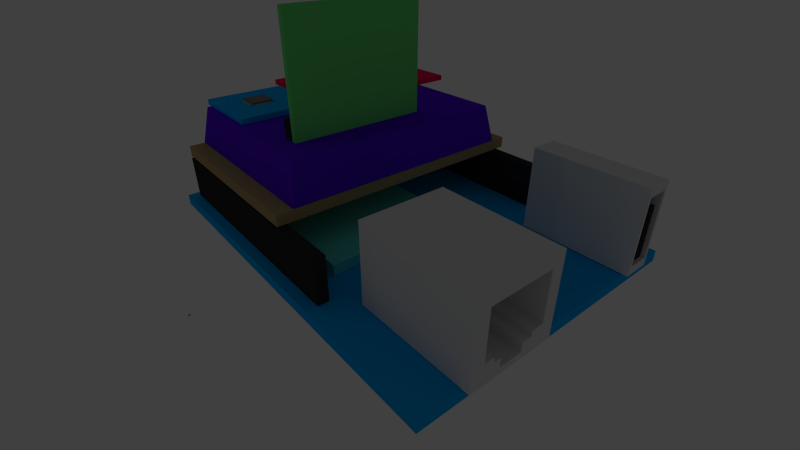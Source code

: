 # Source: Arduino.blend  (saved by Blender 2.69.0; exported with 4.5.12 LTS)
import bpy
from mathutils import Matrix  # noqa: F401  (used for matrix-valued properties, if any)

bpy.ops.wm.read_factory_settings(use_empty=True)
scene = bpy.context.scene
scene.name = 'Scene'

# ---- collections
col_collection_1 = bpy.data.collections.new('Collection 1'); scene.collection.children.link(col_collection_1)
col_collection_2 = bpy.data.collections.new('Collection 2'); scene.collection.children.link(col_collection_2)

# ---- materials (node trees are filled in below, after node groups)
mat_connector = bpy.data.materials.new('Connector')
mat_connector.alpha_threshold = 0.0
mat_connector.use_transparent_shadow = False
mat_connector.diffuse_color = (0.03741, 0.03503, 0.03608, 1.0)
mat_connector.roughness = 0.5
mat_connector.specular_intensity = 0.02405
mat_connector.line_color = (0.0, 0.0, 0.0, 1.0)
mat_shifter = bpy.data.materials.new('Shifter')
mat_shifter.alpha_threshold = 0.0
mat_shifter.use_transparent_shadow = False
mat_shifter.diffuse_color = (0.161, 0.8, 0.1975, 1.0)
mat_shifter.roughness = 0.5
mat_shifter.specular_intensity = 0.2878
mat_shifter.line_color = (0.0, 0.0, 0.0, 1.0)
mat_pcb = bpy.data.materials.new('PCB')
mat_pcb.alpha_threshold = 0.0
mat_pcb.use_transparent_shadow = False
mat_pcb.diffuse_color = (0.0, 0.4329, 1.0, 1.0)
mat_pcb.roughness = 0.5
mat_pcb.specular_intensity = 0.2
mat_pcb.line_color = (0.0, 0.0, 0.0, 1.0)
mat_accel = bpy.data.materials.new('Accel')
mat_accel.alpha_threshold = 0.0
mat_accel.use_transparent_shadow = False
mat_accel.diffuse_color = (1.0, 0.006949, 0.1075, 1.0)
mat_accel.roughness = 0.5
mat_accel.specular_intensity = 0.2
mat_accel.line_color = (0.0, 0.0, 0.0, 1.0)
mat_breadboard = bpy.data.materials.new('Breadboard')
mat_breadboard.alpha_threshold = 0.0
mat_breadboard.use_transparent_shadow = False
mat_breadboard.diffuse_color = (0.1105, 0.005709, 0.8, 1.0)
mat_breadboard.roughness = 0.5
mat_breadboard.specular_intensity = 0.1
mat_breadboard.line_color = (0.0, 0.0, 0.0, 1.0)
mat_protopcb = bpy.data.materials.new('ProtoPCB')
mat_protopcb.alpha_threshold = 0.0
mat_protopcb.use_transparent_shadow = False
mat_protopcb.diffuse_color = (0.4672, 0.3385, 0.1595, 1.0)
mat_protopcb.roughness = 0.5
mat_protopcb.specular_intensity = 0.1939
mat_protopcb.line_color = (0.0, 0.0, 0.0, 1.0)
mat_yun = bpy.data.materials.new('Yun')
mat_yun.alpha_threshold = 0.0
mat_yun.use_transparent_shadow = False
mat_yun.diffuse_color = (0.1373, 0.8, 0.7592, 1.0)
mat_yun.roughness = 0.5
mat_yun.specular_intensity = 0.1976
mat_yun.line_color = (0.0, 0.0, 0.0, 1.0)
mat_metal = bpy.data.materials.new('Metal')
mat_metal.alpha_threshold = 0.0
mat_metal.use_transparent_shadow = False
mat_metal.roughness = 0.5
mat_metal.line_color = (0.0, 0.0, 0.0, 1.0)
mat_chip = bpy.data.materials.new('Chip')
mat_chip.alpha_threshold = 0.0
mat_chip.use_transparent_shadow = False
mat_chip.diffuse_color = (0.214, 0.214, 0.214, 1.0)
mat_chip.roughness = 0.5
mat_chip.specular_intensity = 0.179
mat_chip.line_color = (0.0, 0.0, 0.0, 1.0)
mat_contact = bpy.data.materials.new('Contact')
mat_contact.alpha_threshold = 0.0
mat_contact.use_transparent_shadow = False
mat_contact.diffuse_color = (0.5815, 0.5674, 0.2524, 1.0)
mat_contact.roughness = 0.5
mat_contact.line_color = (0.0, 0.0, 0.0, 1.0)

# ---- material node trees

# ---- world
world_world = bpy.data.worlds.new('World'); scene.world = world_world
world_world.color = (0.05088, 0.05088, 0.05088)
world_world.use_sun_shadow = False
world_world.sun_shadow_jitter_overblur = 0.0
world_world.cycles.sampling_method = 'MANUAL'
world_world.cycles.sample_map_resolution = 256

# ---- cameras
cam_camera = bpy.data.cameras.new('Camera')
cam_camera.clip_end = 2000.0
cam_camera.lens = 20.0
cam_camera.sensor_width = 32.0
cam_camera.sensor_height = 18.0
cam_camera.ortho_scale = 7.314
cam_camera.dof.focus_distance = 0.0
cam_camera.dof.aperture_fstop = 128.0

# ---- lights
light_lamp = bpy.data.lights.new('Lamp', 'SPOT')
light_lamp.transmission_factor = 0.0
light_lamp.cutoff_distance = 30.0
light_lamp.energy = 1000.0
light_lamp.shadow_buffer_clip_start = 1.001
light_lamp.shadow_soft_size = 0.1
light_lamp.shadow_maximum_resolution = 0.006
light_lamp.use_absolute_resolution = True
light_lamp.spot_size = 1.309
light_lamp.cycles.use_multiple_importance_sampling = False

# ---- meshes
me_cube_015 = bpy.data.meshes.new('Cube.015')
me_cube_015.from_pydata([(-1.0, -1.0, -1.0), (-1.0, 1.0, -1.0), (1.0, 1.0, -1.0), (1.0, -1.0, -1.0), (-1.0, -1.0, 1.0), (-1.0, 1.0, 1.0), (1.0, 1.0, 1.0), (1.0, -1.0, 1.0)], [], [(4, 5, 1, 0), (5, 6, 2, 1), (6, 7, 3, 2), (7, 4, 0, 3), (0, 1, 2, 3), (7, 6, 5, 4)])
me_cube_015.materials.append(mat_connector)
me_cube_015.use_remesh_preserve_volume = False
me_cube_015.use_remesh_preserve_attributes = False
me_cube_015.use_mirror_vertex_groups = False
me_cube_015.update()
me_cube_013 = bpy.data.meshes.new('Cube.013')
me_cube_013.from_pydata([(-1.0, -1.0, -1.0), (-1.0, 1.0, -1.0), (1.0, 1.0, -1.0), (1.0, -1.0, -1.0), (-1.0, -1.0, 1.0), (-1.0, 1.0, 1.0), (1.0, 1.0, 1.0), (1.0, -1.0, 1.0)], [], [(4, 5, 1, 0), (5, 6, 2, 1), (6, 7, 3, 2), (7, 4, 0, 3), (0, 1, 2, 3), (7, 6, 5, 4)])
me_cube_013.materials.append(mat_connector)
me_cube_013.use_remesh_preserve_volume = False
me_cube_013.use_remesh_preserve_attributes = False
me_cube_013.use_mirror_vertex_groups = False
me_cube_013.update()
me_cube_011 = bpy.data.meshes.new('Cube.011')
me_cube_011.from_pydata([(-1.0, -1.0, -1.0), (-1.0, 1.0, -1.0), (1.0, 1.0, -1.0), (1.0, -1.0, -1.0), (-1.0, -1.0, 1.0), (-1.0, 1.0, 1.0), (1.0, 1.0, 1.0), (1.0, -1.0, 1.0)], [], [(4, 5, 1, 0), (5, 6, 2, 1), (6, 7, 3, 2), (7, 4, 0, 3), (0, 1, 2, 3), (7, 6, 5, 4)])
me_cube_011.materials.append(mat_shifter)
me_cube_011.use_remesh_preserve_volume = False
me_cube_011.use_remesh_preserve_attributes = False
me_cube_011.use_mirror_vertex_groups = False
me_cube_011.update()
me_cube_010 = bpy.data.meshes.new('Cube.010')
me_cube_010.from_pydata([(-1.0, -1.0, -1.0), (-1.0, 1.0, -1.0), (1.0, 1.0, -1.0), (1.0, -1.0, -1.0), (-1.0, -1.0, 1.0), (-1.0, 1.0, 1.0), (1.0, 1.0, 1.0), (1.0, -1.0, 1.0)], [], [(4, 5, 1, 0), (5, 6, 2, 1), (6, 7, 3, 2), (7, 4, 0, 3), (0, 1, 2, 3), (7, 6, 5, 4)])
me_cube_010.materials.append(mat_pcb)
me_cube_010.use_remesh_preserve_volume = False
me_cube_010.use_remesh_preserve_attributes = False
me_cube_010.use_mirror_vertex_groups = False
me_cube_010.update()
me_cube_009 = bpy.data.meshes.new('Cube.009')
me_cube_009.from_pydata([(-1.0, -1.0, -1.0), (-1.0, 1.0, -1.0), (1.0, 1.0, -1.0), (1.0, -1.0, -1.0), (-1.0, -1.0, 1.0), (-1.0, 1.0, 1.0), (1.0, 1.0, 1.0), (1.0, -1.0, 1.0)], [], [(4, 5, 1, 0), (5, 6, 2, 1), (6, 7, 3, 2), (7, 4, 0, 3), (0, 1, 2, 3), (7, 6, 5, 4)])
me_cube_009.materials.append(mat_accel)
me_cube_009.use_remesh_preserve_volume = False
me_cube_009.use_remesh_preserve_attributes = False
me_cube_009.use_mirror_vertex_groups = False
me_cube_009.update()
me_cube_008 = bpy.data.meshes.new('Cube.008')
me_cube_008.from_pydata([(-1.0, -1.0, -1.0), (-1.0, 1.0, -1.0), (1.0, 1.0, -1.0), (1.0, -1.0, -1.0), (-0.9318, -0.9318, 1.0), (-0.9318, 0.9318, 1.0), (0.9318, 0.9318, 1.0), (0.9318, -0.9318, 1.0)], [], [(4, 5, 1, 0), (5, 6, 2, 1), (6, 7, 3, 2), (7, 4, 0, 3), (0, 1, 2, 3), (7, 6, 5, 4)])
me_cube_008.materials.append(mat_breadboard)
me_cube_008.use_remesh_preserve_volume = False
me_cube_008.use_remesh_preserve_attributes = False
me_cube_008.use_mirror_vertex_groups = False
me_cube_008.update()
me_cube_007 = bpy.data.meshes.new('Cube.007')
me_cube_007.from_pydata([(-1.0, -1.0, -1.0), (-1.0, 1.0, -1.0), (1.0, 1.0, -1.0), (1.0, -1.0, -1.0), (-1.0, -1.0, 1.0), (-1.0, 1.0, 1.0), (1.0, 1.0, 1.0), (1.0, -1.0, 1.0)], [], [(4, 5, 1, 0), (5, 6, 2, 1), (6, 7, 3, 2), (7, 4, 0, 3), (0, 1, 2, 3), (7, 6, 5, 4)])
me_cube_007.materials.append(mat_protopcb)
me_cube_007.use_remesh_preserve_volume = False
me_cube_007.use_remesh_preserve_attributes = False
me_cube_007.use_mirror_vertex_groups = False
me_cube_007.update()
me_cube_006 = bpy.data.meshes.new('Cube.006')
me_cube_006.from_pydata([(-1.0, -1.0, -1.0), (-1.0, 1.0, -1.0), (1.0, 1.0, -1.0), (1.0, -1.0, -1.0), (-1.0, -1.0, 1.0), (-1.0, 1.0, 1.0), (1.0, 1.0, 1.0), (1.0, -1.0, 1.0)], [], [(4, 5, 1, 0), (5, 6, 2, 1), (6, 7, 3, 2), (7, 4, 0, 3), (0, 1, 2, 3), (7, 6, 5, 4)])
me_cube_006.materials.append(mat_yun)
me_cube_006.use_remesh_preserve_volume = False
me_cube_006.use_remesh_preserve_attributes = False
me_cube_006.use_mirror_vertex_groups = False
me_cube_006.update()
me_cube_005 = bpy.data.meshes.new('Cube.005')
me_cube_005.from_pydata([(-1.0, -1.0, -1.0), (-1.0, 1.0, -1.0), (1.0, 1.0, -1.0), (1.0, -1.0, -1.0), (-1.0, -1.0, 1.0), (-1.0, 1.0, 1.0), (1.0, 1.0, 1.0), (1.0, -1.0, 1.0), (1.0, 1.0, -1.0), (1.0, -1.0, -1.0), (1.0, 1.0, 1.0), (1.0, -1.0, 1.0), (1.0, 0.7918, -0.7918), (1.0, -0.7918, -0.7918), (1.0, 0.7918, 0.7918), (1.0, -0.7918, 0.7918), (-0.3339, 0.7918, -0.7918), (-0.3339, -0.7918, -0.7918), (-0.3339, 0.7918, 0.7918), (-0.3339, -0.7918, 0.7918)], [], [(4, 5, 1, 0), (5, 6, 2, 1), (3, 2, 8, 9), (7, 4, 0, 3), (0, 1, 2, 3), (7, 6, 5, 4), (9, 8, 12, 13), (7, 3, 9, 11), (6, 7, 11, 10), (2, 6, 10, 8), (13, 12, 16, 17), (11, 9, 13, 15), (10, 11, 15, 14), (8, 10, 14, 12), (18, 19, 17, 16), (15, 13, 17, 19), (14, 15, 19, 18), (12, 14, 18, 16)])
me_cube_005.materials.append(mat_metal)
me_cube_005.use_remesh_preserve_volume = False
me_cube_005.use_remesh_preserve_attributes = False
me_cube_005.use_mirror_vertex_groups = False
me_cube_005.update()
me_cube_004 = bpy.data.meshes.new('Cube.004')
me_cube_004.from_pydata([(-1.0, -1.0, -1.0), (-1.0, 1.0, -1.0), (1.0, 1.0, -1.0), (1.0, -1.0, -1.0), (-1.0, -1.0, 1.0), (-1.0, 1.0, 1.0), (1.0, 1.0, 1.0), (1.0, -1.0, 1.0)], [], [(4, 5, 1, 0), (5, 6, 2, 1), (6, 7, 3, 2), (7, 4, 0, 3), (0, 1, 2, 3), (7, 6, 5, 4)])
me_cube_004.materials.append(mat_connector)
me_cube_004.use_remesh_preserve_volume = False
me_cube_004.use_remesh_preserve_attributes = False
me_cube_004.use_mirror_vertex_groups = False
me_cube_004.update()
me_cube_003 = bpy.data.meshes.new('Cube.003')
me_cube_003.from_pydata([(-1.0, -1.0, -1.0), (-1.0, 1.0, -1.0), (1.0, 1.0, -1.0), (1.0, -1.0, -1.0), (-1.0, -1.0, 1.0), (-1.0, 1.0, 1.0), (1.0, 1.0, 1.0), (1.0, -1.0, 1.0)], [], [(4, 5, 1, 0), (5, 6, 2, 1), (6, 7, 3, 2), (7, 4, 0, 3), (0, 1, 2, 3), (7, 6, 5, 4)])
me_cube_003.materials.append(mat_connector)
me_cube_003.use_remesh_preserve_volume = False
me_cube_003.use_remesh_preserve_attributes = False
me_cube_003.use_mirror_vertex_groups = False
me_cube_003.update()
me_cube_002 = bpy.data.meshes.new('Cube.002')
me_cube_002.from_pydata([(-1.0, 1.0, 1.0), (-1.0, 1.0, -1.0), (-1.0, -1.0, -1.0), (-1.0, -1.0, 1.0), (1.0, 1.0, 1.0), (1.0, 1.0, -1.0), (1.0, -1.0, -1.0), (1.0, -1.0, 1.0), (1.0, 1.0, 1.0), (1.0, 1.0, -1.0), (1.0, -1.0, -1.0), (1.0, -1.0, 1.0), (1.0, 1.0, 1.0), (1.0, -1.0, 1.0), (1.0, 1.0, -1.0), (1.0, -1.0, -1.0), (1.0, 1.0, 1.0), (1.0, -1.0, 1.0), (1.0, -1.0, -1.0), (1.0, 1.0, -1.0), (1.0, 1.0, 1.0), (1.0, -1.0, 1.0), (1.0, -1.0, -1.0), (1.0, 1.0, -1.0), (1.0, 1.0, 1.0), (1.0, -1.0, 1.0), (1.0, -1.0, -1.0), (1.0, 1.0, -1.0), (1.0, 1.0, 1.0), (1.0, -1.0, 1.0), (1.0, -1.0, -1.0), (1.0, 1.0, -1.0), (1.0, 0.7166, 0.7166), (1.0, 0.7166, -0.487), (1.0, -0.7166, 0.7166), (1.0, -0.7166, -0.487), (1.0, -0.4901, -0.6036), (1.0, -0.4901, -0.487), (1.0, 0.4433, -0.487), (1.0, 0.4433, -0.6149), (1.0, 0.221, -0.6149), (1.0, 0.2119, -0.6149), (1.0, 0.2119, -0.83), (1.0, -0.3215, -0.83), (1.0, -0.3215, -0.6149), (1.0, -0.3281, -0.6149), (1.0, -0.4901, -0.6149), (1.0, 0.2119, -0.841), (1.0, -0.3215, -0.841), (1.0, -0.2954, -0.841), (-0.1816, 0.7166, -0.487), (-0.1816, 0.7166, 0.7166), (-0.1816, -0.7166, 0.7166), (-0.1816, -0.7166, -0.487), (0.6112, -0.4901, -0.487), (0.5114, 0.4433, -0.487), (0.08509, 0.4433, -0.487), (0.08509, -0.4901, -0.487), (0.08509, -0.07228, -0.487), (0.09414, -0.3215, -0.6149), (0.09414, 0.2119, -0.841), (0.09414, 0.2119, -0.6149), (0.09414, -0.3215, -0.841), (0.08509, -0.4901, -0.6149), (0.08509, 0.4433, -0.6149)], [], [(0, 1, 2, 3), (1, 0, 4, 5), (6, 9, 10), (6, 5, 9), (6, 7, 3, 2), (1, 5, 6, 2), (4, 0, 3, 7), (10, 14, 15), (10, 9, 14), (7, 10, 11), (7, 6, 10), (4, 11, 8), (4, 7, 11), (5, 8, 9), (5, 4, 8), (15, 19, 18), (15, 14, 19), (11, 15, 13), (11, 10, 15), (8, 13, 12), (8, 11, 13), (9, 12, 14), (9, 8, 12), (18, 23, 22), (18, 19, 23), (13, 18, 17), (13, 15, 18), (12, 17, 16), (12, 13, 17), (14, 16, 19), (14, 12, 16), (22, 27, 26), (22, 23, 27), (17, 22, 21), (17, 18, 22), (16, 21, 20), (16, 17, 21), (19, 20, 23), (19, 16, 20), (26, 31, 30), (26, 27, 31), (21, 26, 25), (21, 22, 26), (20, 25, 24), (20, 21, 25), (23, 24, 27), (23, 20, 24), (30, 47, 49, 48), (48, 43, 46, 30), (30, 31, 47), (31, 33, 39, 47), (36, 35, 30, 46), (39, 40, 42, 47), (40, 41, 42), (43, 44, 45, 46), (33, 38, 39), (36, 37, 35), (25, 30, 29), (25, 26, 30), (24, 29, 28), (24, 25, 29), (27, 28, 31), (27, 24, 28), (58, 56, 53, 57), (53, 35, 54, 57), (55, 33, 50, 56), (56, 50, 53), (55, 38, 33), (35, 37, 54), (30, 35, 34, 29), (29, 34, 32, 28), (31, 28, 32, 33), (52, 53, 50, 51), (35, 53, 52, 34), (34, 52, 51, 32), (32, 51, 50, 33), (60, 61, 59, 62), (42, 41, 61, 60), (47, 42, 60), (43, 62, 59, 44), (43, 48, 62), (49, 47, 60, 62), (48, 49, 62), (58, 57, 63, 64), (64, 56, 58), (39, 38, 55, 64), (55, 56, 64), (54, 37, 36, 46), (63, 57, 54, 46), (40, 39, 64, 61), (41, 40, 61), (45, 59, 63, 46), (45, 44, 59), (63, 59, 61, 64)])
me_cube_002.materials.append(mat_metal)
me_cube_002.use_remesh_preserve_volume = False
me_cube_002.use_remesh_preserve_attributes = False
me_cube_002.use_mirror_vertex_groups = False
me_cube_002.update()
me_cube_001 = bpy.data.meshes.new('Cube.001')
me_cube_001.from_pydata([(-1.0, -1.0, -1.0), (-1.0, 1.0, -1.0), (1.0, 1.0, -1.0), (1.0, -1.0, -1.0), (-1.0, -1.0, 1.0), (-1.0, 1.0, 1.0), (1.0, 1.0, 1.0), (1.0, -1.0, 1.0)], [], [(4, 5, 1, 0), (5, 6, 2, 1), (6, 7, 3, 2), (7, 4, 0, 3), (0, 1, 2, 3), (7, 6, 5, 4)])
me_cube_001.materials.append(mat_pcb)
me_cube_001.use_remesh_preserve_volume = False
me_cube_001.use_remesh_preserve_attributes = False
me_cube_001.use_mirror_vertex_groups = False
me_cube_001.update()
me_cube_044 = bpy.data.meshes.new('Cube.044')
me_cube_044.from_pydata([(-0.7753, -0.9744, -0.2), (-0.5253, -0.9744, -0.2), (-0.5253, -1.224, -0.2), (-0.7753, -1.224, -0.2), (-0.7753, -0.9744, 0.2), (-0.5253, -0.9744, 0.2), (-0.5253, -1.224, 0.2), (-0.7753, -1.224, 0.2), (0.4627, -0.9744, -0.2), (0.7127, -0.9744, -0.2), (0.7127, -1.224, -0.2), (0.4627, -1.224, -0.2), (0.4627, -0.9744, 0.2), (0.7127, -0.9744, 0.2), (0.7127, -1.224, 0.2), (0.4627, -1.224, 0.2), (0.02938, -0.9744, -0.2), (0.2794, -0.9744, -0.2), (0.2794, -1.224, -0.2), (0.02938, -1.224, -0.2), (0.02938, -0.9744, 0.2), (0.2794, -0.9744, 0.2), (0.2794, -1.224, 0.2), (0.02938, -1.224, 0.2), (-0.3668, -0.9868, -0.2), (-0.1168, -0.9868, -0.2), (-0.1168, -1.237, -0.2), (-0.3668, -1.237, -0.2), (-0.3668, -0.9868, 0.2), (-0.1168, -0.9868, 0.2), (-0.1168, -1.237, 0.2), (-0.3668, -1.237, 0.2), (-0.3297, 1.229, -0.2), (-0.07966, 1.229, -0.2), (-0.07966, 0.9793, -0.2), (-0.3297, 0.9793, -0.2), (-0.3297, 1.229, 0.2), (-0.07966, 1.229, 0.2), (-0.07966, 0.9793, 0.2), (-0.3297, 0.9793, 0.2), (0.06652, 1.242, -0.2), (0.3165, 1.242, -0.2), (0.3165, 0.9916, -0.2), (0.06652, 0.9916, -0.2), (0.06652, 1.242, 0.2), (0.3165, 1.242, 0.2), (0.3165, 0.9916, 0.2), (0.06652, 0.9916, 0.2), (0.4998, 1.242, -0.2), (0.7498, 1.242, -0.2), (0.7498, 0.9916, -0.2), (0.4998, 0.9916, -0.2), (0.4998, 1.242, 0.2), (0.7498, 1.242, 0.2), (0.7498, 0.9916, 0.2), (0.4998, 0.9916, 0.2), (-0.7382, 1.242, -0.2), (-0.4882, 1.242, -0.2), (-0.4882, 0.9916, -0.2), (-0.7382, 0.9916, -0.2), (-0.7382, 1.242, 0.2), (-0.4882, 1.242, 0.2), (-0.4882, 0.9916, 0.2), (-0.7382, 0.9916, 0.2), (0.9858, -0.7633, -0.2), (0.9858, -0.5133, -0.2), (1.236, -0.5133, -0.2), (1.236, -0.7633, -0.2), (0.9858, -0.7633, 0.2), (0.9858, -0.5133, 0.2), (1.236, -0.5133, 0.2), (1.236, -0.7633, 0.2), (0.9858, 0.4748, -0.2), (0.9858, 0.7248, -0.2), (1.236, 0.7248, -0.2), (1.236, 0.4748, -0.2), (0.9858, 0.4748, 0.2), (0.9858, 0.7248, 0.2), (1.236, 0.7248, 0.2), (1.236, 0.4748, 0.2), (0.9858, 0.04145, -0.2), (0.9858, 0.2914, -0.2), (1.236, 0.2914, -0.2), (1.236, 0.04145, -0.2), (0.9858, 0.04145, 0.2), (0.9858, 0.2914, 0.2), (1.236, 0.2914, 0.2), (1.236, 0.04145, 0.2), (0.9981, -0.3547, -0.2), (0.9981, -0.1047, -0.2), (1.248, -0.1047, -0.2), (1.248, -0.3547, -0.2), (0.9981, -0.3547, 0.2), (0.9981, -0.1047, 0.2), (1.248, -0.1047, 0.2), (1.248, -0.3547, 0.2), (-1.23, -0.2928, -0.2), (-1.23, -0.04282, -0.2), (-0.9803, -0.04282, -0.2), (-0.9803, -0.2928, -0.2), (-1.23, -0.2928, 0.2), (-1.23, -0.04282, 0.2), (-0.9803, -0.04282, 0.2), (-0.9803, -0.2928, 0.2), (-1.243, 0.1033, -0.2), (-1.243, 0.3533, -0.2), (-0.9927, 0.3533, -0.2), (-0.9927, 0.1033, -0.2), (-1.243, 0.1033, 0.2), (-1.243, 0.3533, 0.2), (-0.9927, 0.3533, 0.2), (-0.9927, 0.1033, 0.2), (-1.243, 0.5367, -0.2), (-1.243, 0.7867, -0.2), (-0.9927, 0.7867, -0.2), (-0.9927, 0.5367, -0.2), (-1.243, 0.5367, 0.2), (-1.243, 0.7867, 0.2), (-0.9927, 0.7867, 0.2), (-0.9927, 0.5367, 0.2), (-1.243, -0.7014, -0.2), (-1.243, -0.4514, -0.2), (-0.9927, -0.4514, -0.2), (-0.9927, -0.7014, -0.2), (-1.243, -0.7014, 0.2), (-1.243, -0.4514, 0.2), (-0.9927, -0.4514, 0.2), (-0.9927, -0.7014, 0.2), (-1.0, -1.0, -1.0), (-1.0, 1.0, -1.0), (1.0, 1.0, -1.0), (1.0, -1.0, -1.0), (-1.0, -1.0, 1.0), (-1.0, 1.0, 1.0), (1.0, 1.0, 1.0), (1.0, -1.0, 1.0)], [], [(4, 5, 1, 0), (5, 6, 2, 1), (6, 7, 3, 2), (7, 4, 0, 3), (0, 1, 2, 3), (7, 6, 5, 4), (12, 13, 9, 8), (13, 14, 10, 9), (14, 15, 11, 10), (15, 12, 8, 11), (8, 9, 10, 11), (15, 14, 13, 12), (20, 21, 17, 16), (21, 22, 18, 17), (22, 23, 19, 18), (23, 20, 16, 19), (16, 17, 18, 19), (23, 22, 21, 20), (28, 29, 25, 24), (29, 30, 26, 25), (30, 31, 27, 26), (31, 28, 24, 27), (24, 25, 26, 27), (31, 30, 29, 28), (36, 37, 33, 32), (37, 38, 34, 33), (38, 39, 35, 34), (39, 36, 32, 35), (32, 33, 34, 35), (39, 38, 37, 36), (44, 45, 41, 40), (45, 46, 42, 41), (46, 47, 43, 42), (47, 44, 40, 43), (40, 41, 42, 43), (47, 46, 45, 44), (52, 53, 49, 48), (53, 54, 50, 49), (54, 55, 51, 50), (55, 52, 48, 51), (48, 49, 50, 51), (55, 54, 53, 52), (60, 61, 57, 56), (61, 62, 58, 57), (62, 63, 59, 58), (63, 60, 56, 59), (56, 57, 58, 59), (63, 62, 61, 60), (68, 69, 65, 64), (69, 70, 66, 65), (70, 71, 67, 66), (71, 68, 64, 67), (64, 65, 66, 67), (71, 70, 69, 68), (76, 77, 73, 72), (77, 78, 74, 73), (78, 79, 75, 74), (79, 76, 72, 75), (72, 73, 74, 75), (79, 78, 77, 76), (84, 85, 81, 80), (85, 86, 82, 81), (86, 87, 83, 82), (87, 84, 80, 83), (80, 81, 82, 83), (87, 86, 85, 84), (92, 93, 89, 88), (93, 94, 90, 89), (94, 95, 91, 90), (95, 92, 88, 91), (88, 89, 90, 91), (95, 94, 93, 92), (100, 101, 97, 96), (101, 102, 98, 97), (102, 103, 99, 98), (103, 100, 96, 99), (96, 97, 98, 99), (103, 102, 101, 100), (108, 109, 105, 104), (109, 110, 106, 105), (110, 111, 107, 106), (111, 108, 104, 107), (104, 105, 106, 107), (111, 110, 109, 108), (116, 117, 113, 112), (117, 118, 114, 113), (118, 119, 115, 114), (119, 116, 112, 115), (112, 113, 114, 115), (119, 118, 117, 116), (124, 125, 121, 120), (125, 126, 122, 121), (126, 127, 123, 122), (127, 124, 120, 123), (120, 121, 122, 123), (127, 126, 125, 124), (132, 133, 129, 128), (133, 134, 130, 129), (134, 135, 131, 130), (135, 132, 128, 131), (128, 129, 130, 131), (135, 134, 133, 132)])
me_cube_044.polygons.foreach_set('material_index', [1, 1, 1, 1, 1, 1, 1, 1, 1, 1, 1, 1, 1, 1, 1, 1, 1, 1, 1, 1, 1, 1, 1, 1, 1, 1, 1, 1, 1, 1, 1, 1, 1, 1, 1, 1, 1, 1, 1, 1, 1, 1, 1, 1, 1, 1, 1, 1, 1, 1, 1, 1, 1, 1, 1, 1, 1, 1, 1, 1, 1, 1, 1, 1, 1, 1, 1, 1, 1, 1, 1, 1, 1, 1, 1, 1, 1, 1, 1, 1, 1, 1, 1, 1, 1, 1, 1, 1, 1, 1, 1, 1, 1, 1, 1, 1, 0, 0, 0, 0, 0, 0])
me_cube_044.materials.append(mat_chip)
me_cube_044.materials.append(mat_contact)
me_cube_044.use_remesh_preserve_volume = False
me_cube_044.use_remesh_preserve_attributes = False
me_cube_044.use_mirror_vertex_groups = False
me_cube_044.update()
me_cube_043 = bpy.data.meshes.new('Cube.043')
me_cube_043.from_pydata([(-0.7753, -0.9744, -0.2), (-0.5253, -0.9744, -0.2), (-0.5253, -1.224, -0.2), (-0.7753, -1.224, -0.2), (-0.7753, -0.9744, 0.2), (-0.5253, -0.9744, 0.2), (-0.5253, -1.224, 0.2), (-0.7753, -1.224, 0.2), (0.4627, -0.9744, -0.2), (0.7127, -0.9744, -0.2), (0.7127, -1.224, -0.2), (0.4627, -1.224, -0.2), (0.4627, -0.9744, 0.2), (0.7127, -0.9744, 0.2), (0.7127, -1.224, 0.2), (0.4627, -1.224, 0.2), (0.02938, -0.9744, -0.2), (0.2794, -0.9744, -0.2), (0.2794, -1.224, -0.2), (0.02938, -1.224, -0.2), (0.02938, -0.9744, 0.2), (0.2794, -0.9744, 0.2), (0.2794, -1.224, 0.2), (0.02938, -1.224, 0.2), (-0.3668, -0.9868, -0.2), (-0.1168, -0.9868, -0.2), (-0.1168, -1.237, -0.2), (-0.3668, -1.237, -0.2), (-0.3668, -0.9868, 0.2), (-0.1168, -0.9868, 0.2), (-0.1168, -1.237, 0.2), (-0.3668, -1.237, 0.2), (-0.3297, 1.229, -0.2), (-0.07966, 1.229, -0.2), (-0.07966, 0.9793, -0.2), (-0.3297, 0.9793, -0.2), (-0.3297, 1.229, 0.2), (-0.07966, 1.229, 0.2), (-0.07966, 0.9793, 0.2), (-0.3297, 0.9793, 0.2), (0.06652, 1.242, -0.2), (0.3165, 1.242, -0.2), (0.3165, 0.9916, -0.2), (0.06652, 0.9916, -0.2), (0.06652, 1.242, 0.2), (0.3165, 1.242, 0.2), (0.3165, 0.9916, 0.2), (0.06652, 0.9916, 0.2), (0.4998, 1.242, -0.2), (0.7498, 1.242, -0.2), (0.7498, 0.9916, -0.2), (0.4998, 0.9916, -0.2), (0.4998, 1.242, 0.2), (0.7498, 1.242, 0.2), (0.7498, 0.9916, 0.2), (0.4998, 0.9916, 0.2), (-0.7382, 1.242, -0.2), (-0.4882, 1.242, -0.2), (-0.4882, 0.9916, -0.2), (-0.7382, 0.9916, -0.2), (-0.7382, 1.242, 0.2), (-0.4882, 1.242, 0.2), (-0.4882, 0.9916, 0.2), (-0.7382, 0.9916, 0.2), (0.9858, -0.7633, -0.2), (0.9858, -0.5133, -0.2), (1.236, -0.5133, -0.2), (1.236, -0.7633, -0.2), (0.9858, -0.7633, 0.2), (0.9858, -0.5133, 0.2), (1.236, -0.5133, 0.2), (1.236, -0.7633, 0.2), (0.9858, 0.4748, -0.2), (0.9858, 0.7248, -0.2), (1.236, 0.7248, -0.2), (1.236, 0.4748, -0.2), (0.9858, 0.4748, 0.2), (0.9858, 0.7248, 0.2), (1.236, 0.7248, 0.2), (1.236, 0.4748, 0.2), (0.9858, 0.04145, -0.2), (0.9858, 0.2914, -0.2), (1.236, 0.2914, -0.2), (1.236, 0.04145, -0.2), (0.9858, 0.04145, 0.2), (0.9858, 0.2914, 0.2), (1.236, 0.2914, 0.2), (1.236, 0.04145, 0.2), (0.9981, -0.3547, -0.2), (0.9981, -0.1047, -0.2), (1.248, -0.1047, -0.2), (1.248, -0.3547, -0.2), (0.9981, -0.3547, 0.2), (0.9981, -0.1047, 0.2), (1.248, -0.1047, 0.2), (1.248, -0.3547, 0.2), (-1.23, -0.2928, -0.2), (-1.23, -0.04282, -0.2), (-0.9803, -0.04282, -0.2), (-0.9803, -0.2928, -0.2), (-1.23, -0.2928, 0.2), (-1.23, -0.04282, 0.2), (-0.9803, -0.04282, 0.2), (-0.9803, -0.2928, 0.2), (-1.243, 0.1033, -0.2), (-1.243, 0.3533, -0.2), (-0.9927, 0.3533, -0.2), (-0.9927, 0.1033, -0.2), (-1.243, 0.1033, 0.2), (-1.243, 0.3533, 0.2), (-0.9927, 0.3533, 0.2), (-0.9927, 0.1033, 0.2), (-1.243, 0.5367, -0.2), (-1.243, 0.7867, -0.2), (-0.9927, 0.7867, -0.2), (-0.9927, 0.5367, -0.2), (-1.243, 0.5367, 0.2), (-1.243, 0.7867, 0.2), (-0.9927, 0.7867, 0.2), (-0.9927, 0.5367, 0.2), (-1.243, -0.7014, -0.2), (-1.243, -0.4514, -0.2), (-0.9927, -0.4514, -0.2), (-0.9927, -0.7014, -0.2), (-1.243, -0.7014, 0.2), (-1.243, -0.4514, 0.2), (-0.9927, -0.4514, 0.2), (-0.9927, -0.7014, 0.2), (-1.0, -1.0, -1.0), (-1.0, 1.0, -1.0), (1.0, 1.0, -1.0), (1.0, -1.0, -1.0), (-1.0, -1.0, 1.0), (-1.0, 1.0, 1.0), (1.0, 1.0, 1.0), (1.0, -1.0, 1.0)], [], [(4, 5, 1, 0), (5, 6, 2, 1), (6, 7, 3, 2), (7, 4, 0, 3), (0, 1, 2, 3), (7, 6, 5, 4), (12, 13, 9, 8), (13, 14, 10, 9), (14, 15, 11, 10), (15, 12, 8, 11), (8, 9, 10, 11), (15, 14, 13, 12), (20, 21, 17, 16), (21, 22, 18, 17), (22, 23, 19, 18), (23, 20, 16, 19), (16, 17, 18, 19), (23, 22, 21, 20), (28, 29, 25, 24), (29, 30, 26, 25), (30, 31, 27, 26), (31, 28, 24, 27), (24, 25, 26, 27), (31, 30, 29, 28), (36, 37, 33, 32), (37, 38, 34, 33), (38, 39, 35, 34), (39, 36, 32, 35), (32, 33, 34, 35), (39, 38, 37, 36), (44, 45, 41, 40), (45, 46, 42, 41), (46, 47, 43, 42), (47, 44, 40, 43), (40, 41, 42, 43), (47, 46, 45, 44), (52, 53, 49, 48), (53, 54, 50, 49), (54, 55, 51, 50), (55, 52, 48, 51), (48, 49, 50, 51), (55, 54, 53, 52), (60, 61, 57, 56), (61, 62, 58, 57), (62, 63, 59, 58), (63, 60, 56, 59), (56, 57, 58, 59), (63, 62, 61, 60), (68, 69, 65, 64), (69, 70, 66, 65), (70, 71, 67, 66), (71, 68, 64, 67), (64, 65, 66, 67), (71, 70, 69, 68), (76, 77, 73, 72), (77, 78, 74, 73), (78, 79, 75, 74), (79, 76, 72, 75), (72, 73, 74, 75), (79, 78, 77, 76), (84, 85, 81, 80), (85, 86, 82, 81), (86, 87, 83, 82), (87, 84, 80, 83), (80, 81, 82, 83), (87, 86, 85, 84), (92, 93, 89, 88), (93, 94, 90, 89), (94, 95, 91, 90), (95, 92, 88, 91), (88, 89, 90, 91), (95, 94, 93, 92), (100, 101, 97, 96), (101, 102, 98, 97), (102, 103, 99, 98), (103, 100, 96, 99), (96, 97, 98, 99), (103, 102, 101, 100), (108, 109, 105, 104), (109, 110, 106, 105), (110, 111, 107, 106), (111, 108, 104, 107), (104, 105, 106, 107), (111, 110, 109, 108), (116, 117, 113, 112), (117, 118, 114, 113), (118, 119, 115, 114), (119, 116, 112, 115), (112, 113, 114, 115), (119, 118, 117, 116), (124, 125, 121, 120), (125, 126, 122, 121), (126, 127, 123, 122), (127, 124, 120, 123), (120, 121, 122, 123), (127, 126, 125, 124), (132, 133, 129, 128), (133, 134, 130, 129), (134, 135, 131, 130), (135, 132, 128, 131), (128, 129, 130, 131), (135, 134, 133, 132)])
me_cube_043.polygons.foreach_set('material_index', [1, 1, 1, 1, 1, 1, 1, 1, 1, 1, 1, 1, 1, 1, 1, 1, 1, 1, 1, 1, 1, 1, 1, 1, 1, 1, 1, 1, 1, 1, 1, 1, 1, 1, 1, 1, 1, 1, 1, 1, 1, 1, 1, 1, 1, 1, 1, 1, 1, 1, 1, 1, 1, 1, 1, 1, 1, 1, 1, 1, 1, 1, 1, 1, 1, 1, 1, 1, 1, 1, 1, 1, 1, 1, 1, 1, 1, 1, 1, 1, 1, 1, 1, 1, 1, 1, 1, 1, 1, 1, 1, 1, 1, 1, 1, 1, 0, 0, 0, 0, 0, 0])
me_cube_043.materials.append(mat_chip)
me_cube_043.materials.append(mat_contact)
me_cube_043.use_remesh_preserve_volume = False
me_cube_043.use_remesh_preserve_attributes = False
me_cube_043.use_mirror_vertex_groups = False
me_cube_043.update()
me_cube_017 = bpy.data.meshes.new('Cube.017')
me_cube_017.from_pydata([(-1.0, -1.0, -1.0), (-1.0, 1.0, -1.0), (1.0, 1.0, -1.0), (1.0, -1.0, -1.0), (-1.0, -1.0, 1.0), (-1.0, 1.0, 1.0), (1.0, 1.0, 1.0), (1.0, -1.0, 1.0)], [], [(4, 5, 1, 0), (5, 6, 2, 1), (6, 7, 3, 2), (7, 4, 0, 3), (0, 1, 2, 3), (7, 6, 5, 4)])
me_cube_017.materials.append(mat_contact)
me_cube_017.use_remesh_preserve_volume = False
me_cube_017.use_remesh_preserve_attributes = False
me_cube_017.use_mirror_vertex_groups = False
me_cube_017.update()
me_cube_016 = bpy.data.meshes.new('Cube.016')
me_cube_016.from_pydata([(-0.7753, -0.9744, -0.2), (-0.5253, -0.9744, -0.2), (-0.5253, -1.224, -0.2), (-0.7753, -1.224, -0.2), (-0.7753, -0.9744, 0.2), (-0.5253, -0.9744, 0.2), (-0.5253, -1.224, 0.2), (-0.7753, -1.224, 0.2), (0.4627, -0.9744, -0.2), (0.7127, -0.9744, -0.2), (0.7127, -1.224, -0.2), (0.4627, -1.224, -0.2), (0.4627, -0.9744, 0.2), (0.7127, -0.9744, 0.2), (0.7127, -1.224, 0.2), (0.4627, -1.224, 0.2), (0.02938, -0.9744, -0.2), (0.2794, -0.9744, -0.2), (0.2794, -1.224, -0.2), (0.02938, -1.224, -0.2), (0.02938, -0.9744, 0.2), (0.2794, -0.9744, 0.2), (0.2794, -1.224, 0.2), (0.02938, -1.224, 0.2), (-0.3668, -0.9868, -0.2), (-0.1168, -0.9868, -0.2), (-0.1168, -1.237, -0.2), (-0.3668, -1.237, -0.2), (-0.3668, -0.9868, 0.2), (-0.1168, -0.9868, 0.2), (-0.1168, -1.237, 0.2), (-0.3668, -1.237, 0.2), (-0.3297, 1.229, -0.2), (-0.07966, 1.229, -0.2), (-0.07966, 0.9793, -0.2), (-0.3297, 0.9793, -0.2), (-0.3297, 1.229, 0.2), (-0.07966, 1.229, 0.2), (-0.07966, 0.9793, 0.2), (-0.3297, 0.9793, 0.2), (0.06652, 1.242, -0.2), (0.3165, 1.242, -0.2), (0.3165, 0.9916, -0.2), (0.06652, 0.9916, -0.2), (0.06652, 1.242, 0.2), (0.3165, 1.242, 0.2), (0.3165, 0.9916, 0.2), (0.06652, 0.9916, 0.2), (0.4998, 1.242, -0.2), (0.7498, 1.242, -0.2), (0.7498, 0.9916, -0.2), (0.4998, 0.9916, -0.2), (0.4998, 1.242, 0.2), (0.7498, 1.242, 0.2), (0.7498, 0.9916, 0.2), (0.4998, 0.9916, 0.2), (-0.7382, 1.242, -0.2), (-0.4882, 1.242, -0.2), (-0.4882, 0.9916, -0.2), (-0.7382, 0.9916, -0.2), (-0.7382, 1.242, 0.2), (-0.4882, 1.242, 0.2), (-0.4882, 0.9916, 0.2), (-0.7382, 0.9916, 0.2), (0.9858, -0.7633, -0.2), (0.9858, -0.5133, -0.2), (1.236, -0.5133, -0.2), (1.236, -0.7633, -0.2), (0.9858, -0.7633, 0.2), (0.9858, -0.5133, 0.2), (1.236, -0.5133, 0.2), (1.236, -0.7633, 0.2), (0.9858, 0.4748, -0.2), (0.9858, 0.7248, -0.2), (1.236, 0.7248, -0.2), (1.236, 0.4748, -0.2), (0.9858, 0.4748, 0.2), (0.9858, 0.7248, 0.2), (1.236, 0.7248, 0.2), (1.236, 0.4748, 0.2), (0.9858, 0.04145, -0.2), (0.9858, 0.2914, -0.2), (1.236, 0.2914, -0.2), (1.236, 0.04145, -0.2), (0.9858, 0.04145, 0.2), (0.9858, 0.2914, 0.2), (1.236, 0.2914, 0.2), (1.236, 0.04145, 0.2), (0.9981, -0.3547, -0.2), (0.9981, -0.1047, -0.2), (1.248, -0.1047, -0.2), (1.248, -0.3547, -0.2), (0.9981, -0.3547, 0.2), (0.9981, -0.1047, 0.2), (1.248, -0.1047, 0.2), (1.248, -0.3547, 0.2), (-1.23, -0.2928, -0.2), (-1.23, -0.04282, -0.2), (-0.9803, -0.04282, -0.2), (-0.9803, -0.2928, -0.2), (-1.23, -0.2928, 0.2), (-1.23, -0.04282, 0.2), (-0.9803, -0.04282, 0.2), (-0.9803, -0.2928, 0.2), (-1.243, 0.1033, -0.2), (-1.243, 0.3533, -0.2), (-0.9927, 0.3533, -0.2), (-0.9927, 0.1033, -0.2), (-1.243, 0.1033, 0.2), (-1.243, 0.3533, 0.2), (-0.9927, 0.3533, 0.2), (-0.9927, 0.1033, 0.2), (-1.243, 0.5367, -0.2), (-1.243, 0.7867, -0.2), (-0.9927, 0.7867, -0.2), (-0.9927, 0.5367, -0.2), (-1.243, 0.5367, 0.2), (-1.243, 0.7867, 0.2), (-0.9927, 0.7867, 0.2), (-0.9927, 0.5367, 0.2), (-1.243, -0.7014, -0.2), (-1.243, -0.4514, -0.2), (-0.9927, -0.4514, -0.2), (-0.9927, -0.7014, -0.2), (-1.243, -0.7014, 0.2), (-1.243, -0.4514, 0.2), (-0.9927, -0.4514, 0.2), (-0.9927, -0.7014, 0.2), (-1.0, -1.0, -1.0), (-1.0, 1.0, -1.0), (1.0, 1.0, -1.0), (1.0, -1.0, -1.0), (-1.0, -1.0, 1.0), (-1.0, 1.0, 1.0), (1.0, 1.0, 1.0), (1.0, -1.0, 1.0)], [], [(4, 5, 1, 0), (5, 6, 2, 1), (6, 7, 3, 2), (7, 4, 0, 3), (0, 1, 2, 3), (7, 6, 5, 4), (12, 13, 9, 8), (13, 14, 10, 9), (14, 15, 11, 10), (15, 12, 8, 11), (8, 9, 10, 11), (15, 14, 13, 12), (20, 21, 17, 16), (21, 22, 18, 17), (22, 23, 19, 18), (23, 20, 16, 19), (16, 17, 18, 19), (23, 22, 21, 20), (28, 29, 25, 24), (29, 30, 26, 25), (30, 31, 27, 26), (31, 28, 24, 27), (24, 25, 26, 27), (31, 30, 29, 28), (36, 37, 33, 32), (37, 38, 34, 33), (38, 39, 35, 34), (39, 36, 32, 35), (32, 33, 34, 35), (39, 38, 37, 36), (44, 45, 41, 40), (45, 46, 42, 41), (46, 47, 43, 42), (47, 44, 40, 43), (40, 41, 42, 43), (47, 46, 45, 44), (52, 53, 49, 48), (53, 54, 50, 49), (54, 55, 51, 50), (55, 52, 48, 51), (48, 49, 50, 51), (55, 54, 53, 52), (60, 61, 57, 56), (61, 62, 58, 57), (62, 63, 59, 58), (63, 60, 56, 59), (56, 57, 58, 59), (63, 62, 61, 60), (68, 69, 65, 64), (69, 70, 66, 65), (70, 71, 67, 66), (71, 68, 64, 67), (64, 65, 66, 67), (71, 70, 69, 68), (76, 77, 73, 72), (77, 78, 74, 73), (78, 79, 75, 74), (79, 76, 72, 75), (72, 73, 74, 75), (79, 78, 77, 76), (84, 85, 81, 80), (85, 86, 82, 81), (86, 87, 83, 82), (87, 84, 80, 83), (80, 81, 82, 83), (87, 86, 85, 84), (92, 93, 89, 88), (93, 94, 90, 89), (94, 95, 91, 90), (95, 92, 88, 91), (88, 89, 90, 91), (95, 94, 93, 92), (100, 101, 97, 96), (101, 102, 98, 97), (102, 103, 99, 98), (103, 100, 96, 99), (96, 97, 98, 99), (103, 102, 101, 100), (108, 109, 105, 104), (109, 110, 106, 105), (110, 111, 107, 106), (111, 108, 104, 107), (104, 105, 106, 107), (111, 110, 109, 108), (116, 117, 113, 112), (117, 118, 114, 113), (118, 119, 115, 114), (119, 116, 112, 115), (112, 113, 114, 115), (119, 118, 117, 116), (124, 125, 121, 120), (125, 126, 122, 121), (126, 127, 123, 122), (127, 124, 120, 123), (120, 121, 122, 123), (127, 126, 125, 124), (132, 133, 129, 128), (133, 134, 130, 129), (134, 135, 131, 130), (135, 132, 128, 131), (128, 129, 130, 131), (135, 134, 133, 132)])
me_cube_016.polygons.foreach_set('material_index', [1, 1, 1, 1, 1, 1, 1, 1, 1, 1, 1, 1, 1, 1, 1, 1, 1, 1, 1, 1, 1, 1, 1, 1, 1, 1, 1, 1, 1, 1, 1, 1, 1, 1, 1, 1, 1, 1, 1, 1, 1, 1, 1, 1, 1, 1, 1, 1, 1, 1, 1, 1, 1, 1, 1, 1, 1, 1, 1, 1, 1, 1, 1, 1, 1, 1, 1, 1, 1, 1, 1, 1, 1, 1, 1, 1, 1, 1, 1, 1, 1, 1, 1, 1, 1, 1, 1, 1, 1, 1, 1, 1, 1, 1, 1, 1, 0, 0, 0, 0, 0, 0])
me_cube_016.materials.append(mat_chip)
me_cube_016.materials.append(mat_contact)
me_cube_016.use_remesh_preserve_volume = False
me_cube_016.use_remesh_preserve_attributes = False
me_cube_016.use_mirror_vertex_groups = False
me_cube_016.update()

# ---- objects
ob_shifter_001 = bpy.data.objects.new('Shifter.001', me_cube_015)
ob_usb_mid = bpy.data.objects.new('USB_Mid', me_cube_013)
ob_shifter = bpy.data.objects.new('Shifter', me_cube_011)
ob_compass = bpy.data.objects.new('Compass', me_cube_010)
ob_accel = bpy.data.objects.new('Accel', me_cube_009)
ob_breadboard = bpy.data.objects.new('BreadBoard', me_cube_008)
ob_protopcb = bpy.data.objects.new('ProtoPCB', me_cube_007)
ob_yun = bpy.data.objects.new('Yun', me_cube_006)
ob_usb = bpy.data.objects.new('USB', me_cube_005)
ob_connector2 = bpy.data.objects.new('Connector2', me_cube_004)
ob_connector1 = bpy.data.objects.new('Connector1', me_cube_003)
ob_network = bpy.data.objects.new('Network', me_cube_002)
ob_pcb = bpy.data.objects.new('PCB', me_cube_001)
ob_camera = bpy.data.objects.new('Camera', cam_camera)
ob_lamp = bpy.data.objects.new('Lamp', light_lamp)
ob_chip_002 = bpy.data.objects.new('Chip.002', me_cube_044)
ob_chip_001 = bpy.data.objects.new('Chip.001', me_cube_043)
ob_contact = bpy.data.objects.new('Contact', me_cube_017)
ob_chip = bpy.data.objects.new('Chip', me_cube_016)

# ---- transforms, parenting, visibility, modifiers, constraints
ob_shifter_001.location = (-7.579, -4.095, 20.2)
ob_shifter_001.scale = (1.0, 12.5, 1.5)
ob_shifter_001.lineart.crease_threshold = 0.0
ob_usb_mid.location = (30.65, 18.07, 8.061)
ob_usb_mid.scale = (5.0, 0.75, 4.5)
ob_usb_mid.lineart.crease_threshold = 0.0
ob_shifter.location = (-5.955, -4.033, 28.42)
ob_shifter.scale = (0.5, 12.5, 10.0)
ob_shifter.lineart.crease_threshold = 0.0
ob_compass.location = (-26.27, -11.85, 19.0)
ob_compass.scale = (7.5, 7.5, 0.5)
ob_compass.lineart.crease_threshold = 0.0
ob_accel.location = (-28.75, 12.29, 19.0)
ob_accel.scale = (10.0, 15.0, 0.5)
ob_accel.lineart.crease_threshold = 0.0
ob_breadboard.location = (-16.21, 0.4116, 14.96)
ob_breadboard.scale = (17.5, 22.0, 3.5)
ob_breadboard.lineart.crease_threshold = 0.0
ob_protopcb.location = (-16.22, 0.5094, 10.4)
ob_protopcb.scale = (17.5, 25.0, 1.0)
ob_protopcb.lineart.crease_threshold = 0.0
ob_yun.location = (-10.61, -6.306, 2.067)
ob_yun.scale = (17.5, 12.5, 1.0)
ob_yun.lineart.crease_threshold = 0.0
ob_usb.location = (25.84, 18.31, 8.679)
ob_usb.scale = (10.0, 2.5, 7.5)
ob_usb.lineart.crease_threshold = 0.0
ob_connector2.location = (-11.02, 23.49, 5.064)
ob_connector2.scale = (22.5, 1.0, 4.0)
ob_connector2.lineart.crease_threshold = 0.0
ob_connector1.location = (-11.02, -23.63, 5.064)
ob_connector1.scale = (22.5, 1.0, 4.0)
ob_connector1.lineart.crease_threshold = 0.0
ob_network.location = (25.71, -11.98, 8.077)
ob_network.scale = (10.5, 7.5, 7.0)
ob_network.lineart.crease_threshold = 0.0
ob_pcb.location = (0.0, 0.0, 0.0)
ob_pcb.scale = (35.0, 26.5, 1.0)
ob_pcb.lineart.crease_threshold = 0.0
ob_camera.location = (61.59, -50.71, 47.26)
ob_camera.rotation_euler = (1.036, 8.589e-08, 0.882)
ob_camera.scale = (1.0, 1.0, 1.0)
ob_camera.lock_rotations_4d = False
ob_camera.empty_display_type = 'ARROWS'
ob_camera.color = (0.0, 0.0, 0.0, 0.0)
ob_camera.display_type = 'WIRE'
ob_camera.lineart.crease_threshold = 0.0
ob_lamp.location = (-42.64, -60.06, 55.06)
ob_lamp.rotation_euler = (0.8652, -0.266, 5.94)
ob_lamp.lock_rotations_4d = False
ob_lamp.empty_display_type = 'ARROWS'
ob_lamp.color = (0.0, 0.0, 0.0, 0.0)
ob_lamp.lineart.crease_threshold = 0.0
ob_chip_002.location = (-28.55, 16.71, 19.49)
ob_chip_002.scale = (2.0, 2.0, 0.5)
ob_chip_002.lineart.crease_threshold = 0.0
ob_chip_001.location = (-28.7, 8.582, 19.49)
ob_chip_001.scale = (2.0, 2.0, 0.5)
ob_chip_001.lineart.crease_threshold = 0.0
ob_contact.location = (-25.52, -34.19, -20.0)
ob_contact.scale = (0.25, 0.25, 0.1)
ob_contact.lineart.crease_threshold = 0.0
ob_chip.location = (-26.71, -12.42, 19.49)
ob_chip.scale = (2.0, 2.0, 0.5)
ob_chip.lineart.crease_threshold = 0.0

# ---- collection membership
col_collection_1.objects.link(ob_shifter_001)
col_collection_1.objects.link(ob_usb_mid)
col_collection_1.objects.link(ob_shifter)
col_collection_1.objects.link(ob_compass)
col_collection_1.objects.link(ob_accel)
col_collection_1.objects.link(ob_breadboard)
col_collection_1.objects.link(ob_protopcb)
col_collection_1.objects.link(ob_yun)
col_collection_1.objects.link(ob_usb)
col_collection_1.objects.link(ob_connector2)
col_collection_1.objects.link(ob_connector1)
col_collection_1.objects.link(ob_network)
col_collection_1.objects.link(ob_pcb)
col_collection_1.objects.link(ob_camera)
col_collection_1.objects.link(ob_lamp)
col_collection_2.objects.link(ob_chip_002)
col_collection_2.objects.link(ob_chip_001)
col_collection_2.objects.link(ob_contact)
col_collection_2.objects.link(ob_chip)

# ---- scene / render settings (as saved in the file)
scene.camera = ob_camera
scene.frame_start = 1; scene.frame_end = 250; scene.frame_set(1)
scene.render.engine = 'BLENDER_EEVEE_NEXT'
scene.render.image_settings.compression = 90
scene.render.resolution_percentage = 50
scene.render.dither_intensity = 0.0
scene.cycles.use_denoising = False
scene.cycles.samples = 10
scene.cycles.sampling_pattern = 'TABULATED_SOBOL'
scene.cycles.light_sampling_threshold = 0.0
scene.cycles.use_adaptive_sampling = False
scene.cycles.use_light_tree = False
scene.cycles.blur_glossy = 0.0
scene.cycles.volume_bounces = 1
scene.cycles.pixel_filter_type = 'GAUSSIAN'
scene.cycles.sample_clamp_indirect = 0.0
scene.view_settings.view_transform = 'Standard'
bpy.context.view_layer.update()

